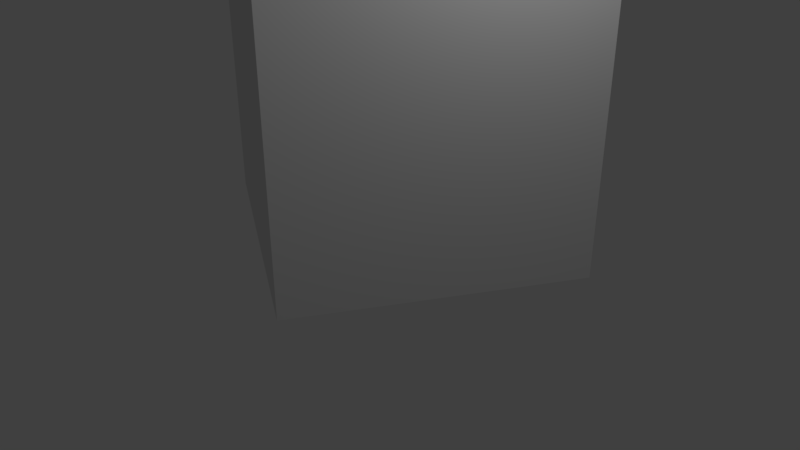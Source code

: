 # Source: Building.blend  (saved by Blender 2.78.0; exported with 4.5.12 LTS)
import bpy
from mathutils import Matrix  # noqa: F401  (used for matrix-valued properties, if any)

bpy.ops.wm.read_factory_settings(use_empty=True)
scene = bpy.context.scene
scene.name = 'Scene'

# ---- collections
col_collection_1 = bpy.data.collections.new('Collection 1'); scene.collection.children.link(col_collection_1)

# ---- materials (node trees are filled in below, after node groups)
mat_building = bpy.data.materials.new('Building')
mat_building.alpha_threshold = 0.0
mat_building.use_transparent_shadow = False
mat_building.roughness = 0.5
mat_building.line_color = (0.0, 0.0, 0.0, 1.0)

# ---- material node trees

# ---- world
world_world = bpy.data.worlds.new('World'); scene.world = world_world
world_world.color = (0.05088, 0.05088, 0.05088)
world_world.use_sun_shadow = False
world_world.sun_shadow_jitter_overblur = 0.0
world_world.cycles.sampling_method = 'MANUAL'

# ---- cameras
cam_camera = bpy.data.cameras.new('Camera')
cam_camera.clip_end = 100.0
cam_camera.lens = 35.0
cam_camera.sensor_width = 32.0
cam_camera.sensor_height = 18.0
cam_camera.ortho_scale = 7.314
cam_camera.dof.focus_distance = 0.0
cam_camera.dof.aperture_fstop = 128.0

# ---- lights
light_lamp = bpy.data.lights.new('Lamp', 'POINT')
light_lamp.transmission_factor = 0.0
light_lamp.cutoff_distance = 30.0
light_lamp.energy = 100.0
light_lamp.shadow_buffer_clip_start = 1.001
light_lamp.shadow_soft_size = 0.1
light_lamp.shadow_maximum_resolution = 0.006
light_lamp.use_absolute_resolution = True

# ---- meshes
me_cube = bpy.data.meshes.new('Cube')
me_cube.from_pydata([(-1.0, -2.0, 0.0), (-1.0, -2.0, 1.0), (0.0, -2.0, 1.0), (0.0, -2.0, 0.0), (1.0, -2.0, 0.0), (2.0, -2.0, 0.0), (-2.0, -2.0, 1.0), (-2.0, -2.0, 0.0), (1.0, -2.0, 1.0), (-1.0, -2.0, 2.0), (2.0, -2.0, 1.0), (0.0, -2.0, 2.0), (-2.0, -2.0, 2.0), (-2.0, -2.0, 3.0), (1.0, -2.0, 2.0), (-1.0, -2.0, 3.0), (0.0, -2.0, 3.0), (1.0, -2.0, 3.0), (2.0, -2.0, 3.0), (0.0, -1.0, 0.0), (1.0, -1.0, 0.0), (2.0, -1.0, 0.0), (-1.0, -1.0, 0.0), (-2.0, 2.0, 1.0), (-2.0, 0.0, 0.0), (1.0, 0.0, 0.0), (2.0, 0.0, 0.0), (-1.0, 0.0, 0.0), (2.0, 1.0, 0.0), (0.0, 0.0, 0.0), (1.0, 1.0, 0.0), (0.0, 1.0, 0.0), (-1.0, 1.0, 0.0), (-2.0, 1.0, 0.0), (-2.0, 2.0, 0.0), (1.0, 2.0, 0.0), (2.0, 2.0, 0.0), (-1.0, 2.0, 0.0), (0.0, 2.0, 2.0), (2.0, -2.0, 4.0), (1.0, 0.0, 4.0), (2.0, 0.0, 1.0), (2.0, 1.0, 1.0), (2.0, -1.0, 1.0), (2.0, 2.0, 1.0), (2.0, -1.0, 4.0), (2.0, 1.0, 3.0), (2.0, 0.0, 2.0), (2.0, 2.0, 2.0), (2.0, -1.0, 3.0), (2.0, 1.0, 2.0), (2.0, 2.0, 3.0), (2.0, -2.0, 2.0), (2.0, -1.0, 2.0), (2.0, 0.0, 3.0), (-2.0, -1.0, 1.0), (-2.0, 1.0, 1.0), (-2.0, -1.0, 2.0), (-2.0, -1.0, 0.0), (-2.0, 0.0, 1.0), (-2.0, 0.0, 2.0), (-2.0, 1.0, 2.0), (-2.0, 2.0, 2.0), (-2.0, -1.0, 3.0), (-2.0, 0.0, 3.0), (-2.0, 1.0, 3.0), (-2.0, 2.0, 3.0), (-2.0, -1.0, 4.0), (-2.0, 1.0, 4.0), (2.0, 2.0, 4.0), (-1.0, 2.0, 2.0), (1.0, 2.0, 1.0), (0.0, 2.0, 1.0), (0.0, 2.0, 0.0), (1.0, 2.0, 2.0), (-1.0, 2.0, 1.0), (1.0, 2.0, 3.0), (1.0, 2.0, 4.0), (-1.0, 2.0, 3.0), (0.0, 2.0, 3.0), (-2.0, 2.0, 4.25), (1.0, -1.0, 4.0), (0.0, 0.0, 4.0), (-1.0, 0.0, 4.0), (0.0, -1.0, 4.0), (-1.0, -1.0, 4.0), (1.0, 1.0, 4.0), (-1.0, 1.0, 4.0), (0.0, 1.0, 4.0), (1.0, -2.0, 4.0), (0.0, -2.0, 4.0), (-2.0, -2.0, 4.0), (-1.0, -2.0, 4.0), (-2.0, 2.0, 4.0), (-1.0, 2.0, 4.0), (2.0, 1.0, 4.0), (0.0, -2.0, 4.25), (-1.0, -2.0, 4.25), (2.0, -2.0, 4.25), (1.0, -2.0, 4.25), (-1.0, -2.0, 4.25), (0.0, -2.0, 4.25), (0.0, -2.0, 4.25), (1.0, -2.0, 4.25), (2.0, -1.0, 4.25), (2.0, 2.0, 4.25), (-2.0, -2.0, 4.25), (-1.0, -2.0, 4.25), (2.0, 0.0, 4.25), (2.0, 0.0, 4.0), (1.0, 2.0, 4.25), (2.0, 1.0, 4.25), (0.0, 2.0, 4.25), (-2.0, 0.0, 4.25), (0.0, 2.0, 4.0), (-1.0, 2.0, 4.25), (-2.0, 1.0, 4.25), (-2.0, 0.0, 4.0), (-1.0, -2.0, 4.0), (-2.0, -1.0, 4.25), (0.0, -2.0, 4.0), (0.0, -2.0, 4.0), (0.0, -2.0, 4.25), (1.0, -2.0, 4.25), (1.0, -2.0, 4.0), (1.0, -2.0, 4.0), (1.0, -2.0, 4.25), (2.0, -2.0, 4.25), (2.0, -2.0, 4.0), (-1.0, -2.0, 4.0), (-2.0, -2.0, 4.0), (-2.0, -2.0, 4.25), (-1.0, -2.0, 4.25), (2.0, -1.0, 4.0), (2.0, -1.0, 4.25), (2.0, -2.0, 4.25), (2.0, -2.0, 4.0), (2.0, 0.0, 4.0), (2.0, 0.0, 4.25), (2.0, -1.0, 4.25), (2.0, -1.0, 4.0), (2.0, 0.0, 4.0), (2.0, 1.0, 4.0), (2.0, 1.0, 4.25), (2.0, 0.0, 4.25), (2.0, 1.0, 4.0), (2.0, 2.0, 4.0), (2.0, 2.0, 4.25), (2.0, 1.0, 4.25), (1.0, 2.0, 4.0), (1.0, 2.0, 4.25), (2.0, 2.0, 4.25), (2.0, 2.0, 4.0), (0.0, 2.0, 4.0), (0.0, 2.0, 4.25), (1.0, 2.0, 4.25), (1.0, 2.0, 4.0), (0.0, 2.0, 4.0), (-1.0, 2.0, 4.0), (-1.0, 2.0, 4.25), (0.0, 2.0, 4.25), (-1.0, 2.0, 4.0), (-2.0, 2.0, 4.0), (-2.0, 2.0, 4.25), (-1.0, 2.0, 4.25), (-2.0, 1.0, 4.0), (-2.0, 1.0, 4.25), (-2.0, 2.0, 4.25), (-2.0, 2.0, 4.0), (-2.0, 0.0, 4.0), (-2.0, 0.0, 4.25), (-2.0, 1.0, 4.25), (-2.0, 1.0, 4.0), (-2.0, 0.0, 4.0), (-2.0, -1.0, 4.0), (-2.0, -1.0, 4.25), (-2.0, 0.0, 4.25), (-2.0, -1.0, 4.0), (-2.0, -2.0, 4.0), (-2.0, -2.0, 4.25), (-2.0, -1.0, 4.25)], [], [(3, 2, 1, 0), (0, 1, 6, 7), (3, 4, 8, 2), (4, 5, 10, 8), (1, 9, 12, 6), (2, 11, 9, 1), (2, 8, 14, 11), (8, 10, 52, 14), (9, 15, 13, 12), (11, 16, 15, 9), (11, 14, 17, 16), (14, 52, 18, 17), (4, 20, 21, 5), (3, 19, 20, 4), (3, 0, 22, 19), (0, 7, 58, 22), (22, 58, 24, 27), (19, 22, 27, 29), (19, 29, 25, 20), (20, 25, 26, 21), (25, 30, 28, 26), (29, 31, 30, 25), (29, 27, 32, 31), (27, 24, 33, 32), (32, 33, 34, 37), (31, 32, 37, 73), (31, 73, 35, 30), (30, 35, 36, 28), (15, 92, 91, 13), (16, 90, 92, 15), (16, 17, 89, 90), (17, 18, 39, 89), (5, 21, 43, 10), (21, 26, 41, 43), (26, 28, 42, 41), (28, 36, 44, 42), (10, 43, 53, 52), (43, 41, 47, 53), (41, 42, 50, 47), (42, 44, 48, 50), (52, 53, 49, 18), (53, 47, 54, 49), (47, 50, 46, 54), (50, 48, 51, 46), (18, 49, 45, 39), (49, 54, 109, 45), (54, 46, 95, 109), (46, 51, 69, 95), (7, 6, 55, 58), (58, 55, 59, 24), (24, 59, 56, 33), (33, 56, 23, 34), (6, 12, 57, 55), (55, 57, 60, 59), (59, 60, 61, 56), (56, 61, 62, 23), (12, 13, 63, 57), (57, 63, 64, 60), (60, 64, 65, 61), (61, 65, 66, 62), (13, 91, 67, 63), (63, 67, 117, 64), (64, 117, 68, 65), (65, 68, 93, 66), (35, 71, 44, 36), (73, 72, 71, 35), (73, 37, 75, 72), (37, 34, 23, 75), (75, 23, 62, 70), (72, 75, 70, 38), (72, 38, 74, 71), (71, 74, 48, 44), (74, 76, 51, 48), (70, 62, 66, 78), (38, 70, 78, 79), (38, 79, 76, 74), (76, 77, 69, 51), (78, 66, 93, 94), (79, 78, 94, 114), (79, 114, 77, 76), (89, 39, 45, 81), (90, 89, 81, 84), (90, 84, 85, 92), (92, 85, 67, 91), (85, 83, 117, 67), (84, 82, 83, 85), (84, 81, 40, 82), (81, 45, 109, 40), (40, 109, 95, 86), (82, 40, 86, 88), (82, 88, 87, 83), (83, 87, 68, 117), (87, 94, 93, 68), (88, 114, 94, 87), (88, 86, 77, 114), (86, 95, 69, 77), (90, 101, 100, 92), (90, 89, 103, 102), (89, 39, 98, 99), (92, 107, 106, 91), (45, 39, 98, 104), (109, 45, 104, 108), (109, 108, 111, 95), (95, 111, 105, 69), (77, 69, 105, 110), (114, 77, 110, 112), (114, 112, 115, 94), (94, 115, 80, 93), (68, 93, 80, 116), (117, 68, 116, 113), (117, 113, 119, 67), (67, 119, 106, 91), (120, 118, 97, 96), (121, 122, 123, 124), (125, 126, 127, 128), (129, 130, 131, 132), (133, 134, 135, 136), (137, 138, 139, 140), (141, 142, 143, 144), (145, 146, 147, 148), (149, 150, 151, 152), (153, 154, 155, 156), (157, 158, 159, 160), (161, 162, 163, 164), (165, 166, 167, 168), (169, 170, 171, 172), (173, 174, 175, 176), (177, 178, 179, 180)])
_uv = me_cube.uv_layers.new(name='UVMap')
_uv.uv.foreach_set('vector', [0.3333, 0.0, 0.3333, 0.2353, 0.0, 0.2353, 0.0, 0.0, 0.3333, 0.2353, 0.3333, 0.4706, 0.0, 0.4706, 0.0, 0.2353, 0.6667, 0.2353, 1.0, 0.2353, 1.0, 0.4706, 0.6667, 0.4706, 0.3333, 0.2353, 0.6667, 0.2353, 0.6667, 0.4706, 0.3333, 0.4706, 0.3333, 0.4706, 0.3333, 0.7059, 0.0, 0.7059, 0.0, 0.4706, 0.6667, 0.7059, 0.6667, 0.9412, 0.3333, 0.9412, 0.3333, 0.7059, 0.3333, 0.7059, 0.6667, 0.7059, 0.6667, 0.9412, 0.3333, 0.9412, 0.6667, 0.7059, 1.0, 0.7059, 1.0, 0.9412, 0.6667, 0.9412, 0.3333, 0.7059, 0.3333, 0.9412, 0.0, 0.9412, 0.0, 0.7059, 0.6667, 0.4706, 0.6667, 0.7059, 0.3333, 0.7059, 0.3333, 0.4706, 0.3333, 0.4706, 0.6667, 0.4706, 0.6667, 0.7059, 0.3333, 0.7059, 0.6667, 0.7059, 1.0, 0.7059, 1.0, 0.9412, 0.6667, 0.9412, 0.3333, 0.2353, 0.6667, 0.2353, 0.6667, 0.4706, 0.3333, 0.4706, 0.3333, 0.2353, 0.6667, 0.2353, 0.6667, 0.4706, 0.3333, 0.4706, 0.3333, 0.4706, 0.3333, 0.2353, 0.6667, 0.2353, 0.6667, 0.4706, 0.3333, 0.4706, 0.3333, 0.2353, 0.6667, 0.2353, 0.6667, 0.4706, 0.3333, 0.4706, 0.3333, 0.2353, 0.6667, 0.2353, 0.6667, 0.4706, 0.3333, 0.4706, 0.3333, 0.2353, 0.6667, 0.2353, 0.6667, 0.4706, 0.3333, 0.2353, 0.6667, 0.2353, 0.6667, 0.4706, 0.3333, 0.4706, 0.3333, 0.2353, 0.6667, 0.2353, 0.6667, 0.4706, 0.3333, 0.4706, 0.6667, 0.2353, 0.6667, 0.4706, 0.3333, 0.4706, 0.3333, 0.2353, 0.6667, 0.2353, 0.6667, 0.4706, 0.3333, 0.4706, 0.3333, 0.2353, 0.3333, 0.2353, 0.6667, 0.2353, 0.6667, 0.4706, 0.3333, 0.4706, 0.3333, 0.2353, 0.6667, 0.2353, 0.6667, 0.4706, 0.3333, 0.4706, 0.3333, 0.2353, 0.6667, 0.2353, 0.6667, 0.4706, 0.3333, 0.4706, 0.3333, 0.2353, 0.6667, 0.2353, 0.6667, 0.4706, 0.3333, 0.4706, 0.6667, 0.2353, 0.6667, 0.4706, 0.3333, 0.4706, 0.3333, 0.2353, 0.6667, 0.2353, 0.6667, 0.4706, 0.3333, 0.4706, 0.3333, 0.2353, 0.3333, 0.7059, 0.3333, 0.9412, 0.0, 0.9412, 0.0, 0.7059, 0.6667, 0.7059, 0.6667, 0.9412, 0.3333, 0.9412, 0.3333, 0.7059, 0.3333, 0.7059, 0.6667, 0.7059, 0.6667, 0.9412, 0.3333, 0.9412, 0.6667, 0.7059, 1.0, 0.7059, 1.0, 0.9412, 0.6667, 0.9412, 0.3333, 0.2353, 0.6667, 0.2353, 0.6667, 0.4706, 0.3333, 0.4706, 0.3333, 0.2353, 0.6667, 0.2353, 0.6667, 0.4706, 0.3333, 0.4706, 0.3333, 0.2353, 0.6667, 0.2353, 0.6667, 0.4706, 0.3333, 0.4706, 0.3333, 0.2353, 0.6667, 0.2353, 0.6667, 0.4706, 0.3333, 0.4706, 0.0, 0.7059, 0.3333, 0.7059, 0.3333, 0.9412, 0.0, 0.9412, 0.3333, 0.7059, 0.6667, 0.7059, 0.6667, 0.9412, 0.3333, 0.9412, 0.3333, 0.4706, 0.6667, 0.4706, 0.6667, 0.7059, 0.3333, 0.7059, 0.6667, 0.4706, 1.0, 0.4706, 1.0, 0.7059, 0.6667, 0.7059, 0.0, 0.7059, 0.3333, 0.7059, 0.3333, 0.9412, 0.0, 0.9412, 0.3333, 0.4706, 0.6667, 0.4706, 0.6667, 0.7059, 0.3333, 0.7059, 0.3333, 0.7059, 0.6667, 0.7059, 0.6667, 0.9412, 0.3333, 0.9412, 0.6667, 0.4706, 1.0, 0.4706, 1.0, 0.7059, 0.6667, 0.7059, 0.0, 0.7059, 0.3333, 0.7059, 0.3333, 0.9412, 0.0, 0.9412, 0.3333, 0.7059, 0.6667, 0.7059, 0.6667, 0.9412, 0.3333, 0.9412, 0.3333, 0.7059, 0.6667, 0.7059, 0.6667, 0.9412, 0.3333, 0.9412, 0.6667, 0.4706, 1.0, 0.4706, 1.0, 0.7059, 0.6667, 0.7059, 0.6667, 0.2353, 0.6667, 0.4706, 0.3333, 0.4706, 0.3333, 0.2353, 0.6667, 0.2353, 0.6667, 0.4706, 0.3333, 0.4706, 0.3333, 0.2353, 0.6667, 0.2353, 0.6667, 0.4706, 0.3333, 0.4706, 0.3333, 0.2353, 0.6667, 0.2353, 0.6667, 0.4706, 0.3333, 0.4706, 0.3333, 0.2353, 1.0, 0.4706, 1.0, 0.7059, 0.6667, 0.7059, 0.6667, 0.4706, 0.6667, 0.4706, 0.6667, 0.7059, 0.3333, 0.7059, 0.3333, 0.4706, 0.6667, 0.4706, 0.6667, 0.7059, 0.3333, 0.7059, 0.3333, 0.4706, 0.3333, 0.4706, 0.3333, 0.7059, 0.0, 0.7059, 0.0, 0.4706, 1.0, 0.7059, 1.0, 0.9412, 0.6667, 0.9412, 0.6667, 0.7059, 0.6667, 0.7059, 0.6667, 0.9412, 0.3333, 0.9412, 0.3333, 0.7059, 0.6667, 0.4706, 0.6667, 0.7059, 0.3333, 0.7059, 0.3333, 0.4706, 0.3333, 0.4706, 0.3333, 0.7059, 0.0, 0.7059, 0.0, 0.4706, 1.0, 0.7059, 1.0, 0.9412, 0.6667, 0.9412, 0.6667, 0.7059, 0.6667, 0.7059, 0.6667, 0.9412, 0.3333, 0.9412, 0.3333, 0.7059, 0.6667, 0.7059, 0.6667, 0.9412, 0.3333, 0.9412, 0.3333, 0.7059, 0.3333, 0.7059, 0.3333, 0.9412, 0.0, 0.9412, 0.0, 0.7059, 0.6667, 0.2353, 0.6667, 0.4706, 0.3333, 0.4706, 0.3333, 0.2353, 0.6667, 0.2353, 0.6667, 0.4706, 0.3333, 0.4706, 0.3333, 0.2353, 0.3333, 0.2353, 0.6667, 0.2353, 0.6667, 0.4706, 0.3333, 0.4706, 0.3333, 0.2353, 0.6667, 0.2353, 0.6667, 0.4706, 0.3333, 0.4706, 0.6667, 0.4706, 1.0, 0.4706, 1.0, 0.7059, 0.6667, 0.7059, 0.3333, 0.4706, 0.6667, 0.4706, 0.6667, 0.7059, 0.3333, 0.7059, 0.6667, 0.7059, 0.6667, 0.9412, 0.3333, 0.9412, 0.3333, 0.7059, 0.3333, 0.4706, 0.3333, 0.7059, 0.0, 0.7059, 0.0, 0.4706, 0.3333, 0.4706, 0.3333, 0.7059, 0.0, 0.7059, 0.0, 0.4706, 0.6667, 0.4706, 1.0, 0.4706, 1.0, 0.7059, 0.6667, 0.7059, 0.3333, 0.4706, 0.6667, 0.4706, 0.6667, 0.7059, 0.3333, 0.7059, 0.6667, 0.4706, 0.6667, 0.7059, 0.3333, 0.7059, 0.3333, 0.4706, 0.3333, 0.4706, 0.3333, 0.7059, 0.0, 0.7059, 0.0, 0.4706, 0.6667, 0.7059, 1.0, 0.7059, 1.0, 0.9412, 0.6667, 0.9412, 0.3333, 0.7059, 0.6667, 0.7059, 0.6667, 0.9412, 0.3333, 0.9412, 0.6667, 0.7059, 0.6667, 0.9412, 0.3333, 0.9412, 0.3333, 0.7059, 0.6667, 0.4706, 0.3333, 0.4706, 0.3333, 0.2353, 0.6667, 0.2353, 0.6667, 0.4706, 0.3333, 0.4706, 0.3333, 0.2353, 0.6667, 0.2353, 0.3333, 0.4706, 0.3333, 0.2353, 0.6667, 0.2353, 0.6667, 0.4706, 0.3333, 0.4706, 0.3333, 0.2353, 0.6667, 0.2353, 0.6667, 0.4706, 0.3333, 0.4706, 0.3333, 0.2353, 0.6667, 0.2353, 0.6667, 0.4706, 0.3333, 0.4706, 0.3333, 0.2353, 0.6667, 0.2353, 0.6667, 0.4706, 0.6667, 0.4706, 0.3333, 0.4706, 0.3333, 0.2353, 0.6667, 0.2353, 0.6667, 0.4706, 0.3333, 0.4706, 0.3333, 0.2353, 0.6667, 0.2353, 0.6667, 0.4706, 0.3333, 0.4706, 0.3333, 0.2353, 0.6667, 0.2353, 0.6667, 0.4706, 0.3333, 0.4706, 0.3333, 0.2353, 0.6667, 0.2353, 0.3333, 0.4706, 0.3333, 0.2353, 0.6667, 0.2353, 0.6667, 0.4706, 0.3333, 0.4706, 0.3333, 0.2353, 0.6667, 0.2353, 0.6667, 0.4706, 0.3333, 0.4706, 0.3333, 0.2353, 0.6667, 0.2353, 0.6667, 0.4706, 0.3333, 0.4706, 0.3333, 0.2353, 0.6667, 0.2353, 0.6667, 0.4706, 0.6667, 0.4706, 0.3333, 0.4706, 0.3333, 0.2353, 0.6667, 0.2353, 0.6667, 0.4706, 0.3333, 0.4706, 0.3333, 0.2353, 0.6667, 0.2353, 0.0, 0.9412, 0.0, 1.0, 0.3333, 1.0, 0.3333, 0.9412, 0.3333, 0.9412, 0.0, 0.9412, 0.0, 1.0, 0.3333, 1.0, 0.3333, 0.9412, 0.0, 0.9412, 0.0, 1.0, 0.3333, 1.0, 0.0, 0.9412, 0.0, 1.0, 0.3333, 1.0, 0.3333, 0.9412, 0.3333, 0.9412, 0.0, 0.9412, 0.0, 1.0, 0.3333, 1.0, 0.3333, 0.9412, 0.0, 0.9412, 0.0, 1.0, 0.3333, 1.0, 0.0, 0.9412, 0.0, 1.0, 0.3333, 1.0, 0.3333, 0.9412, 0.0, 0.9412, 0.0, 1.0, 0.3333, 1.0, 0.3333, 0.9412, 0.3333, 0.9412, 0.0, 0.9412, 0.0, 1.0, 0.3333, 1.0, 0.3333, 0.9412, 0.0, 0.9412, 0.0, 1.0, 0.3333, 1.0, 0.0, 0.9412, 0.0, 1.0, 0.3333, 1.0, 0.3333, 0.9412, 0.0, 0.9412, 0.0, 1.0, 0.3333, 1.0, 0.3333, 0.9412, 0.3333, 0.9412, 0.0, 0.9412, 0.0, 1.0, 0.3333, 1.0, 0.3333, 0.9412, 0.0, 0.9412, 0.0, 1.0, 0.3333, 1.0, 0.0, 0.9412, 0.0, 1.0, 0.3333, 1.0, 0.3333, 0.9412, 0.0, 0.9412, 0.0, 1.0, 0.3333, 1.0, 0.3333, 0.9412, 0.0, 0.9412, 0.3333, 0.9412, 0.3333, 1.0, 0.0, 1.0, 0.3333, 0.9412, 0.3333, 1.0, 0.0, 1.0, 0.0, 0.9412, 0.3333, 0.9412, 0.3333, 1.0, 0.0, 1.0, 0.0, 0.9412, 0.0, 0.9412, 0.3333, 0.9412, 0.3333, 1.0, 0.0, 1.0, 0.3333, 0.9412, 0.3333, 1.0, 0.0, 1.0, 0.0, 0.9412, 0.3333, 0.9412, 0.3333, 1.0, 0.0, 1.0, 0.0, 0.9412, 0.0, 0.9412, 0.3333, 0.9412, 0.3333, 1.0, 0.0, 1.0, 0.0, 0.9412, 0.3333, 0.9412, 0.3333, 1.0, 0.0, 1.0, 0.3333, 0.9412, 0.3333, 1.0, 0.0, 1.0, 0.0, 0.9412, 0.3333, 0.9412, 0.3333, 1.0, 0.0, 1.0, 0.0, 0.9412, 0.0, 0.9412, 0.3333, 0.9412, 0.3333, 1.0, 0.0, 1.0, 0.0, 0.9412, 0.3333, 0.9412, 0.3333, 1.0, 0.0, 1.0, 0.3333, 0.9412, 0.3333, 1.0, 0.0, 1.0, 0.0, 0.9412, 0.3333, 0.9412, 0.3333, 1.0, 0.0, 1.0, 0.0, 0.9412, 0.0, 0.9412, 0.3333, 0.9412, 0.3333, 1.0, 0.0, 1.0, 0.0, 0.9412, 0.3333, 0.9412, 0.3333, 1.0, 0.0, 1.0])
me_cube.materials.append(mat_building)
me_cube.use_remesh_preserve_volume = False
me_cube.use_remesh_preserve_attributes = False
me_cube.use_mirror_vertex_groups = False
me_cube.update()

# ---- objects
ob_building = bpy.data.objects.new('Building', me_cube)
ob_lamp = bpy.data.objects.new('Lamp', light_lamp)
ob_camera = bpy.data.objects.new('Camera', cam_camera)

# ---- transforms, parenting, visibility, modifiers, constraints
ob_building.location = (0.0, 0.0, 0.0)
ob_building.lock_rotations_4d = False
ob_building.empty_display_type = 'ARROWS'
ob_building.lineart.crease_threshold = 0.0
ob_lamp.location = (4.076, 1.005, 5.904)
ob_lamp.rotation_euler = (0.6503, 0.05522, 1.866)
ob_lamp.lock_rotations_4d = False
ob_lamp.empty_display_type = 'ARROWS'
ob_lamp.color = (0.0, 0.0, 0.0, 0.0)
ob_lamp.lineart.crease_threshold = 0.0
ob_camera.location = (10.73, -2.691, 5.802)
ob_camera.rotation_euler = (1.088, 0.00162, 1.324)
ob_camera.scale = (1.0, 1.0, 1.0)
ob_camera.lock_rotations_4d = False
ob_camera.empty_display_type = 'ARROWS'
ob_camera.color = (0.0, 0.0, 0.0, 0.0)
ob_camera.display_type = 'WIRE'
ob_camera.lineart.crease_threshold = 0.0

# ---- collection membership
col_collection_1.objects.link(ob_building)
col_collection_1.objects.link(ob_lamp)
col_collection_1.objects.link(ob_camera)

# ---- scene / render settings (as saved in the file)
scene.camera = ob_camera
scene.frame_start = 1; scene.frame_end = 250; scene.frame_set(2)
scene.render.engine = 'BLENDER_EEVEE_NEXT'
scene.render.resolution_percentage = 50
scene.render.dither_intensity = 0.0
scene.cycles.use_denoising = False
scene.cycles.samples = 128
scene.cycles.sampling_pattern = 'TABULATED_SOBOL'
scene.cycles.light_sampling_threshold = 0.0
scene.cycles.use_adaptive_sampling = False
scene.cycles.use_light_tree = False
scene.cycles.blur_glossy = 0.0
scene.cycles.sample_clamp_indirect = 0.0
scene.view_settings.view_transform = 'Standard'
bpy.context.view_layer.update()
